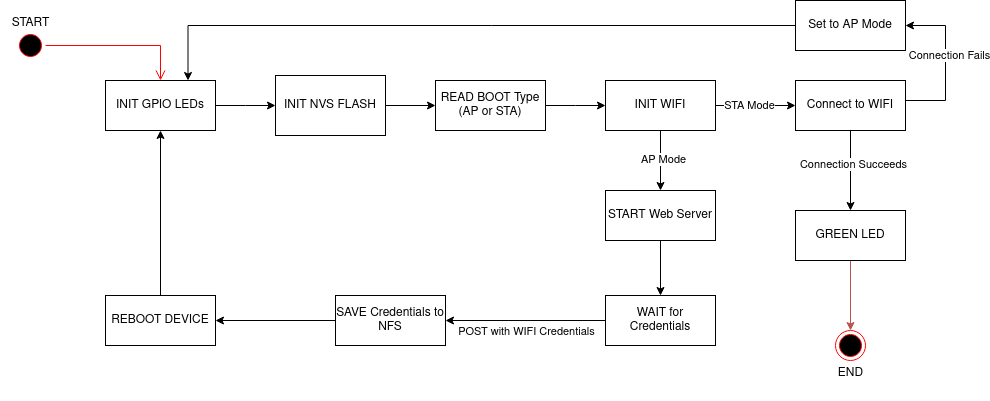

The diagram above was exported from draw.io. Its source (the exported page's mxGraphModel, read from the mxfile embedded in the PNG):
<mxGraphModel dx="1434" dy="719" grid="1" gridSize="10" guides="1" tooltips="1" connect="1" arrows="1" fold="1" page="1" pageScale="1" pageWidth="1100" pageHeight="850" background="none" math="0" shadow="0">
  <root>
    <mxCell id="0" />
    <mxCell id="1" parent="0" />
    <mxCell id="20KzwXW06l-mL6RiukHj-2" style="edgeStyle=orthogonalEdgeStyle;rounded=0;orthogonalLoop=1;jettySize=auto;html=1;exitX=1;exitY=0.5;exitDx=0;exitDy=0;" edge="1" parent="1" source="20KzwXW06l-mL6RiukHj-1">
      <mxGeometry relative="1" as="geometry">
        <mxPoint x="290" y="185" as="targetPoint" />
      </mxGeometry>
    </mxCell>
    <mxCell id="20KzwXW06l-mL6RiukHj-1" value="INIT GPIO LEDs" style="html=1;whiteSpace=wrap;" vertex="1" parent="1">
      <mxGeometry x="120" y="160" width="110" height="50" as="geometry" />
    </mxCell>
    <mxCell id="20KzwXW06l-mL6RiukHj-4" style="edgeStyle=orthogonalEdgeStyle;rounded=0;orthogonalLoop=1;jettySize=auto;html=1;entryX=0;entryY=0.5;entryDx=0;entryDy=0;" edge="1" parent="1" source="20KzwXW06l-mL6RiukHj-3" target="20KzwXW06l-mL6RiukHj-7">
      <mxGeometry relative="1" as="geometry">
        <mxPoint x="480" y="230" as="targetPoint" />
      </mxGeometry>
    </mxCell>
    <mxCell id="20KzwXW06l-mL6RiukHj-3" value="&lt;div&gt;INIT NVS FLASH&lt;/div&gt;" style="html=1;whiteSpace=wrap;" vertex="1" parent="1">
      <mxGeometry x="290" y="155" width="110" height="60" as="geometry" />
    </mxCell>
    <mxCell id="20KzwXW06l-mL6RiukHj-11" style="edgeStyle=orthogonalEdgeStyle;rounded=0;orthogonalLoop=1;jettySize=auto;html=1;" edge="1" parent="1" source="20KzwXW06l-mL6RiukHj-7">
      <mxGeometry relative="1" as="geometry">
        <mxPoint x="620" y="185" as="targetPoint" />
      </mxGeometry>
    </mxCell>
    <mxCell id="20KzwXW06l-mL6RiukHj-7" value="READ BOOT Type (AP or STA)" style="html=1;whiteSpace=wrap;" vertex="1" parent="1">
      <mxGeometry x="450" y="160" width="110" height="50" as="geometry" />
    </mxCell>
    <mxCell id="20KzwXW06l-mL6RiukHj-9" value="" style="ellipse;html=1;shape=startState;fillColor=#000000;strokeColor=#ff0000;" vertex="1" parent="1">
      <mxGeometry x="30" y="110" width="30" height="30" as="geometry" />
    </mxCell>
    <mxCell id="20KzwXW06l-mL6RiukHj-10" value="" style="edgeStyle=orthogonalEdgeStyle;html=1;verticalAlign=bottom;endArrow=open;endSize=8;strokeColor=#ff0000;rounded=0;" edge="1" source="20KzwXW06l-mL6RiukHj-9" parent="1" target="20KzwXW06l-mL6RiukHj-1">
      <mxGeometry relative="1" as="geometry">
        <mxPoint x="45" y="200" as="targetPoint" />
      </mxGeometry>
    </mxCell>
    <mxCell id="20KzwXW06l-mL6RiukHj-15" style="edgeStyle=orthogonalEdgeStyle;rounded=0;orthogonalLoop=1;jettySize=auto;html=1;" edge="1" parent="1" source="20KzwXW06l-mL6RiukHj-14">
      <mxGeometry relative="1" as="geometry">
        <mxPoint x="675" y="270" as="targetPoint" />
      </mxGeometry>
    </mxCell>
    <mxCell id="20KzwXW06l-mL6RiukHj-16" value="AP Mode" style="edgeLabel;html=1;align=center;verticalAlign=middle;resizable=0;points=[];" vertex="1" connectable="0" parent="20KzwXW06l-mL6RiukHj-15">
      <mxGeometry x="-0.0582" y="2" relative="1" as="geometry">
        <mxPoint as="offset" />
      </mxGeometry>
    </mxCell>
    <mxCell id="20KzwXW06l-mL6RiukHj-26" style="edgeStyle=orthogonalEdgeStyle;rounded=0;orthogonalLoop=1;jettySize=auto;html=1;" edge="1" parent="1" source="20KzwXW06l-mL6RiukHj-14">
      <mxGeometry relative="1" as="geometry">
        <mxPoint x="809.9999999999998" y="185" as="targetPoint" />
      </mxGeometry>
    </mxCell>
    <mxCell id="20KzwXW06l-mL6RiukHj-27" value="STA Mode" style="edgeLabel;html=1;align=center;verticalAlign=middle;resizable=0;points=[];" vertex="1" connectable="0" parent="20KzwXW06l-mL6RiukHj-26">
      <mxGeometry x="-0.1868" y="1" relative="1" as="geometry">
        <mxPoint as="offset" />
      </mxGeometry>
    </mxCell>
    <mxCell id="20KzwXW06l-mL6RiukHj-14" value="INIT WIFI" style="html=1;whiteSpace=wrap;" vertex="1" parent="1">
      <mxGeometry x="620" y="160" width="110" height="50" as="geometry" />
    </mxCell>
    <mxCell id="20KzwXW06l-mL6RiukHj-20" style="edgeStyle=orthogonalEdgeStyle;rounded=0;orthogonalLoop=1;jettySize=auto;html=1;entryX=0.5;entryY=0;entryDx=0;entryDy=0;" edge="1" parent="1" source="20KzwXW06l-mL6RiukHj-17" target="20KzwXW06l-mL6RiukHj-46">
      <mxGeometry relative="1" as="geometry">
        <mxPoint x="674.9999999999998" y="390.0000000000001" as="targetPoint" />
      </mxGeometry>
    </mxCell>
    <mxCell id="20KzwXW06l-mL6RiukHj-22" value="POST with WIFI Credentials" style="edgeLabel;html=1;align=center;verticalAlign=middle;resizable=0;points=[];" vertex="1" connectable="0" parent="20KzwXW06l-mL6RiukHj-20">
      <mxGeometry x="-0.1524" y="2" relative="1" as="geometry">
        <mxPoint x="-137" y="67" as="offset" />
      </mxGeometry>
    </mxCell>
    <mxCell id="20KzwXW06l-mL6RiukHj-17" value="START Web Server" style="html=1;whiteSpace=wrap;" vertex="1" parent="1">
      <mxGeometry x="620" y="270" width="110" height="50" as="geometry" />
    </mxCell>
    <mxCell id="20KzwXW06l-mL6RiukHj-23" style="edgeStyle=orthogonalEdgeStyle;rounded=0;orthogonalLoop=1;jettySize=auto;html=1;" edge="1" parent="1" source="20KzwXW06l-mL6RiukHj-21" target="20KzwXW06l-mL6RiukHj-24">
      <mxGeometry relative="1" as="geometry">
        <mxPoint x="674.9999999999998" y="470.0000000000001" as="targetPoint" />
      </mxGeometry>
    </mxCell>
    <mxCell id="20KzwXW06l-mL6RiukHj-21" value="SAVE Credentials to NFS" style="html=1;whiteSpace=wrap;" vertex="1" parent="1">
      <mxGeometry x="349.9999999999998" y="375.0000000000001" width="110" height="50" as="geometry" />
    </mxCell>
    <mxCell id="20KzwXW06l-mL6RiukHj-52" style="edgeStyle=orthogonalEdgeStyle;rounded=0;orthogonalLoop=1;jettySize=auto;html=1;entryX=0.5;entryY=1;entryDx=0;entryDy=0;" edge="1" parent="1" source="20KzwXW06l-mL6RiukHj-24" target="20KzwXW06l-mL6RiukHj-1">
      <mxGeometry relative="1" as="geometry" />
    </mxCell>
    <mxCell id="20KzwXW06l-mL6RiukHj-24" value="REBOOT DEVICE" style="html=1;whiteSpace=wrap;" vertex="1" parent="1">
      <mxGeometry x="119.99999999999977" y="375.0000000000001" width="110" height="50" as="geometry" />
    </mxCell>
    <mxCell id="20KzwXW06l-mL6RiukHj-29" style="edgeStyle=orthogonalEdgeStyle;rounded=0;orthogonalLoop=1;jettySize=auto;html=1;" edge="1" parent="1" source="20KzwXW06l-mL6RiukHj-28">
      <mxGeometry relative="1" as="geometry">
        <mxPoint x="864.9999999999998" y="290" as="targetPoint" />
      </mxGeometry>
    </mxCell>
    <mxCell id="20KzwXW06l-mL6RiukHj-35" value="Connection Succeeds" style="edgeLabel;html=1;align=center;verticalAlign=middle;resizable=0;points=[];" vertex="1" connectable="0" parent="20KzwXW06l-mL6RiukHj-29">
      <mxGeometry x="-0.1723" y="2" relative="1" as="geometry">
        <mxPoint as="offset" />
      </mxGeometry>
    </mxCell>
    <mxCell id="20KzwXW06l-mL6RiukHj-42" style="edgeStyle=orthogonalEdgeStyle;rounded=0;orthogonalLoop=1;jettySize=auto;html=1;entryX=1;entryY=0.5;entryDx=0;entryDy=0;" edge="1" parent="1" source="20KzwXW06l-mL6RiukHj-28" target="20KzwXW06l-mL6RiukHj-41">
      <mxGeometry relative="1" as="geometry">
        <Array as="points">
          <mxPoint x="960" y="180" />
          <mxPoint x="960" y="105" />
        </Array>
      </mxGeometry>
    </mxCell>
    <mxCell id="20KzwXW06l-mL6RiukHj-43" value="Connection Fails" style="edgeLabel;html=1;align=center;verticalAlign=middle;resizable=0;points=[];" vertex="1" connectable="0" parent="20KzwXW06l-mL6RiukHj-42">
      <mxGeometry x="0.1054" y="-3" relative="1" as="geometry">
        <mxPoint as="offset" />
      </mxGeometry>
    </mxCell>
    <mxCell id="20KzwXW06l-mL6RiukHj-28" value="Connect to WIFI" style="html=1;whiteSpace=wrap;" vertex="1" parent="1">
      <mxGeometry x="810" y="160" width="110" height="50" as="geometry" />
    </mxCell>
    <mxCell id="20KzwXW06l-mL6RiukHj-40" style="edgeStyle=orthogonalEdgeStyle;rounded=0;orthogonalLoop=1;jettySize=auto;html=1;entryX=0.5;entryY=0;entryDx=0;entryDy=0;fillColor=#f8cecc;strokeColor=#b85450;" edge="1" parent="1" source="20KzwXW06l-mL6RiukHj-37" target="20KzwXW06l-mL6RiukHj-39">
      <mxGeometry relative="1" as="geometry" />
    </mxCell>
    <mxCell id="20KzwXW06l-mL6RiukHj-37" value="GREEN LED" style="html=1;whiteSpace=wrap;" vertex="1" parent="1">
      <mxGeometry x="810" y="290" width="110" height="50" as="geometry" />
    </mxCell>
    <mxCell id="20KzwXW06l-mL6RiukHj-39" value="" style="ellipse;html=1;shape=endState;fillColor=#000000;strokeColor=#ff0000;" vertex="1" parent="1">
      <mxGeometry x="850" y="410" width="30" height="30" as="geometry" />
    </mxCell>
    <mxCell id="20KzwXW06l-mL6RiukHj-44" style="edgeStyle=orthogonalEdgeStyle;rounded=0;orthogonalLoop=1;jettySize=auto;html=1;entryX=0.75;entryY=0;entryDx=0;entryDy=0;" edge="1" parent="1" source="20KzwXW06l-mL6RiukHj-41" target="20KzwXW06l-mL6RiukHj-1">
      <mxGeometry relative="1" as="geometry">
        <mxPoint x="190" y="150" as="targetPoint" />
      </mxGeometry>
    </mxCell>
    <mxCell id="20KzwXW06l-mL6RiukHj-41" value="Set to AP Mode" style="html=1;whiteSpace=wrap;" vertex="1" parent="1">
      <mxGeometry x="810" y="80" width="110" height="50" as="geometry" />
    </mxCell>
    <mxCell id="20KzwXW06l-mL6RiukHj-47" style="edgeStyle=orthogonalEdgeStyle;rounded=0;orthogonalLoop=1;jettySize=auto;html=1;" edge="1" parent="1" source="20KzwXW06l-mL6RiukHj-46" target="20KzwXW06l-mL6RiukHj-21">
      <mxGeometry relative="1" as="geometry" />
    </mxCell>
    <mxCell id="20KzwXW06l-mL6RiukHj-46" value="WAIT for Credentials" style="html=1;whiteSpace=wrap;" vertex="1" parent="1">
      <mxGeometry x="620" y="375" width="110" height="50" as="geometry" />
    </mxCell>
    <mxCell id="20KzwXW06l-mL6RiukHj-49" value="&lt;div&gt;END&lt;/div&gt;&lt;div&gt;&lt;br&gt;&lt;/div&gt;" style="text;html=1;align=center;verticalAlign=middle;resizable=0;points=[];autosize=1;strokeColor=none;fillColor=none;" vertex="1" parent="1">
      <mxGeometry x="840" y="440" width="50" height="40" as="geometry" />
    </mxCell>
    <mxCell id="20KzwXW06l-mL6RiukHj-50" value="START" style="text;html=1;align=center;verticalAlign=middle;resizable=0;points=[];autosize=1;strokeColor=none;fillColor=none;" vertex="1" parent="1">
      <mxGeometry x="15" y="88" width="60" height="30" as="geometry" />
    </mxCell>
  </root>
</mxGraphModel>